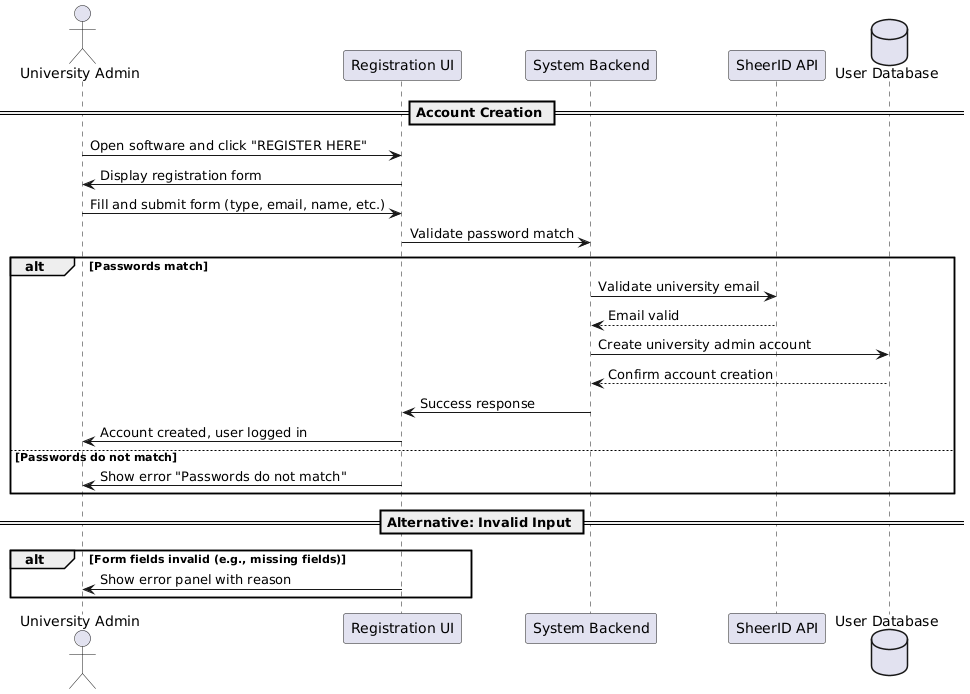

The diagram above was rendered by PlantUML. Its source (embedded in the PNG):
@startuml
actor "University Admin" as UA
participant "Registration UI" as UI
participant "System Backend" as Backend
participant "SheerID API" as SheerID
database "User Database" as DB

== Account Creation ==
UA -> UI : Open software and click "REGISTER HERE"
UI -> UA : Display registration form

UA -> UI : Fill and submit form (type, email, name, etc.)
UI -> Backend : Validate password match
alt Passwords match
    Backend -> SheerID : Validate university email
    SheerID --> Backend : Email valid
    Backend -> DB : Create university admin account
    DB --> Backend : Confirm account creation
    Backend -> UI : Success response
    UI -> UA : Account created, user logged in
else Passwords do not match
    UI -> UA : Show error "Passwords do not match"
end

== Alternative: Invalid Input ==
alt Form fields invalid (e.g., missing fields)
    UI -> UA : Show error panel with reason
end
@enduml